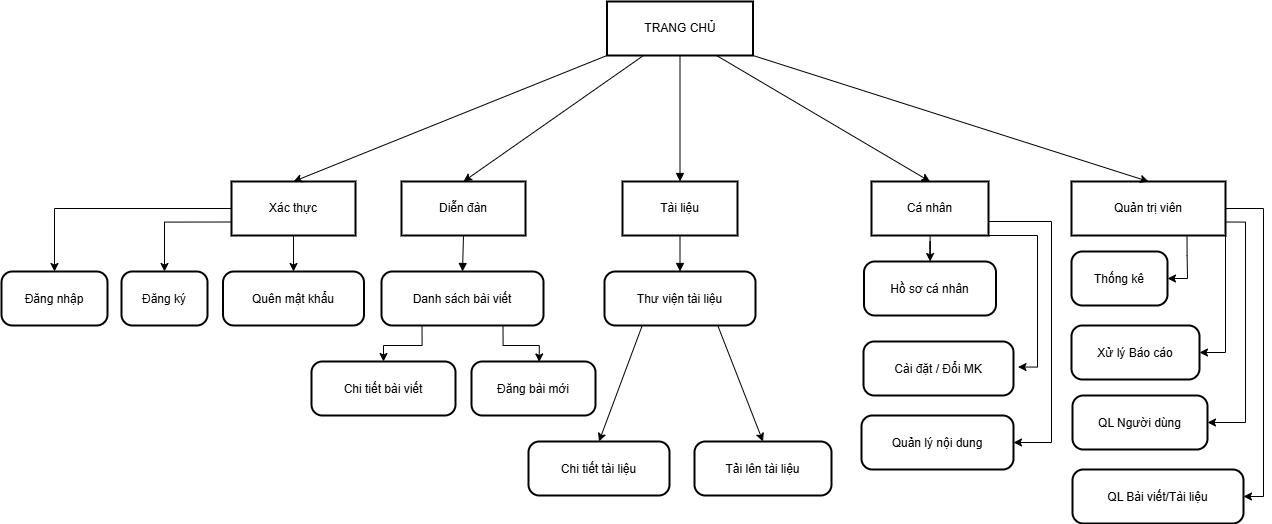

The diagram above was exported from draw.io. Its source (the exported page's mxGraphModel, read from the mxfile embedded in the PNG):
<mxGraphModel dx="1744" dy="-2629" grid="1" gridSize="10" guides="1" tooltips="1" connect="1" arrows="1" fold="1" page="1" pageScale="1" pageWidth="827" pageHeight="1169" math="0" shadow="0">
  <root>
    <mxCell id="0" />
    <mxCell id="1" parent="0" />
    <mxCell id="mCNbrSrKfq_CooYl2Pdr-1" parent="1" style="whiteSpace=wrap;strokeWidth=2;" value="TRANG CHỦ" vertex="1">
      <mxGeometry height="54" width="146" x="785.5" y="3660" as="geometry" />
    </mxCell>
    <mxCell id="mCNbrSrKfq_CooYl2Pdr-67" edge="1" parent="1" source="mCNbrSrKfq_CooYl2Pdr-2" style="edgeStyle=orthogonalEdgeStyle;rounded=0;orthogonalLoop=1;jettySize=auto;html=1;" target="mCNbrSrKfq_CooYl2Pdr-5">
      <mxGeometry relative="1" as="geometry" />
    </mxCell>
    <mxCell id="mCNbrSrKfq_CooYl2Pdr-69" edge="1" parent="1" source="mCNbrSrKfq_CooYl2Pdr-2" style="edgeStyle=orthogonalEdgeStyle;rounded=0;orthogonalLoop=1;jettySize=auto;html=1;" target="mCNbrSrKfq_CooYl2Pdr-3">
      <mxGeometry relative="1" as="geometry" />
    </mxCell>
    <mxCell id="mCNbrSrKfq_CooYl2Pdr-70" edge="1" parent="1" source="mCNbrSrKfq_CooYl2Pdr-2" style="edgeStyle=orthogonalEdgeStyle;rounded=0;orthogonalLoop=1;jettySize=auto;html=1;exitX=0;exitY=0.75;exitDx=0;exitDy=0;entryX=0.5;entryY=0;entryDx=0;entryDy=0;" target="mCNbrSrKfq_CooYl2Pdr-4">
      <mxGeometry relative="1" as="geometry" />
    </mxCell>
    <mxCell id="mCNbrSrKfq_CooYl2Pdr-2" parent="1" style="whiteSpace=wrap;strokeWidth=2;" value="Xác thực" vertex="1">
      <mxGeometry height="54" width="124" x="410" y="3840" as="geometry" />
    </mxCell>
    <mxCell id="mCNbrSrKfq_CooYl2Pdr-3" parent="1" style="rounded=1;arcSize=20;strokeWidth=2" value="Đăng nhập" vertex="1">
      <mxGeometry height="54" width="106" x="180" y="3930" as="geometry" />
    </mxCell>
    <mxCell id="mCNbrSrKfq_CooYl2Pdr-4" parent="1" style="rounded=1;arcSize=20;strokeWidth=2" value="Đăng ký" vertex="1">
      <mxGeometry height="54" width="86" x="300" y="3930" as="geometry" />
    </mxCell>
    <mxCell id="mCNbrSrKfq_CooYl2Pdr-5" parent="1" style="rounded=1;arcSize=20;strokeWidth=2" value="Quên mật khẩu" vertex="1">
      <mxGeometry height="54" width="141" x="401.5" y="3930" as="geometry" />
    </mxCell>
    <mxCell id="mCNbrSrKfq_CooYl2Pdr-6" parent="1" style="whiteSpace=wrap;strokeWidth=2;" value="Diễn đàn" vertex="1">
      <mxGeometry height="54" width="124" x="580" y="3840" as="geometry" />
    </mxCell>
    <mxCell id="mCNbrSrKfq_CooYl2Pdr-65" edge="1" parent="1" source="mCNbrSrKfq_CooYl2Pdr-7" style="edgeStyle=orthogonalEdgeStyle;rounded=0;orthogonalLoop=1;jettySize=auto;html=1;exitX=0.25;exitY=1;exitDx=0;exitDy=0;" target="mCNbrSrKfq_CooYl2Pdr-8">
      <mxGeometry relative="1" as="geometry" />
    </mxCell>
    <mxCell id="mCNbrSrKfq_CooYl2Pdr-7" parent="1" style="rounded=1;arcSize=20;strokeWidth=2" value="Danh sách bài viết" vertex="1">
      <mxGeometry height="54" width="162" x="560" y="3930" as="geometry" />
    </mxCell>
    <mxCell id="mCNbrSrKfq_CooYl2Pdr-8" parent="1" style="rounded=1;arcSize=20;strokeWidth=2" value="Chi tiết bài viết" vertex="1">
      <mxGeometry height="54" width="144" x="490" y="4020" as="geometry" />
    </mxCell>
    <mxCell id="mCNbrSrKfq_CooYl2Pdr-9" parent="1" style="rounded=1;arcSize=20;strokeWidth=2" value="Đăng bài mới" vertex="1">
      <mxGeometry height="54" width="124" x="650" y="4020" as="geometry" />
    </mxCell>
    <mxCell id="mCNbrSrKfq_CooYl2Pdr-10" parent="1" style="whiteSpace=wrap;strokeWidth=2;" value="Tài liệu" vertex="1">
      <mxGeometry height="54" width="115" x="801" y="3840" as="geometry" />
    </mxCell>
    <mxCell id="mCNbrSrKfq_CooYl2Pdr-11" parent="1" style="rounded=1;arcSize=20;strokeWidth=2" value="Thư viện tài liệu" vertex="1">
      <mxGeometry height="54" width="151" x="783" y="3930" as="geometry" />
    </mxCell>
    <mxCell id="mCNbrSrKfq_CooYl2Pdr-12" parent="1" style="rounded=1;arcSize=20;strokeWidth=2" value="Chi tiết tài liệu" vertex="1">
      <mxGeometry height="54" width="141" x="707" y="4100" as="geometry" />
    </mxCell>
    <mxCell id="mCNbrSrKfq_CooYl2Pdr-13" parent="1" style="rounded=1;arcSize=20;strokeWidth=2" value="Tải lên tài liệu" vertex="1">
      <mxGeometry height="54" width="137" x="873" y="4100" as="geometry" />
    </mxCell>
    <mxCell id="mCNbrSrKfq_CooYl2Pdr-50" edge="1" parent="1" source="mCNbrSrKfq_CooYl2Pdr-14" style="edgeStyle=orthogonalEdgeStyle;rounded=0;orthogonalLoop=1;jettySize=auto;html=1;" target="mCNbrSrKfq_CooYl2Pdr-15">
      <mxGeometry relative="1" as="geometry" />
    </mxCell>
    <mxCell id="mCNbrSrKfq_CooYl2Pdr-51" edge="1" parent="1" source="mCNbrSrKfq_CooYl2Pdr-14" style="edgeStyle=orthogonalEdgeStyle;rounded=0;orthogonalLoop=1;jettySize=auto;html=1;entryX=1;entryY=0.5;entryDx=0;entryDy=0;exitX=1;exitY=1;exitDx=0;exitDy=0;">
      <mxGeometry relative="1" as="geometry">
        <Array as="points">
          <mxPoint x="1216" y="3894" />
          <mxPoint x="1216" y="4026" />
        </Array>
        <mxPoint x="1174.5" y="3888.5" as="sourcePoint" />
        <mxPoint x="1196.5" y="4025.5" as="targetPoint" />
      </mxGeometry>
    </mxCell>
    <mxCell id="mCNbrSrKfq_CooYl2Pdr-52" edge="1" parent="1" source="mCNbrSrKfq_CooYl2Pdr-14" style="edgeStyle=orthogonalEdgeStyle;rounded=0;orthogonalLoop=1;jettySize=auto;html=1;exitX=1;exitY=0.5;exitDx=0;exitDy=0;entryX=1;entryY=0.5;entryDx=0;entryDy=0;" target="mCNbrSrKfq_CooYl2Pdr-17">
      <mxGeometry relative="1" as="geometry">
        <Array as="points">
          <mxPoint x="1167" y="3880" />
          <mxPoint x="1230" y="3880" />
          <mxPoint x="1230" y="4101" />
        </Array>
      </mxGeometry>
    </mxCell>
    <mxCell id="mCNbrSrKfq_CooYl2Pdr-14" parent="1" style="whiteSpace=wrap;strokeWidth=2;" value="Cá nhân" vertex="1">
      <mxGeometry height="54" width="117" x="1050" y="3840" as="geometry" />
    </mxCell>
    <mxCell id="mCNbrSrKfq_CooYl2Pdr-15" parent="1" style="rounded=1;arcSize=20;strokeWidth=2" value="Hồ sơ cá nhân" vertex="1">
      <mxGeometry height="54" width="132" x="1042.5" y="3920" as="geometry" />
    </mxCell>
    <mxCell id="mCNbrSrKfq_CooYl2Pdr-16" parent="1" style="rounded=1;arcSize=20;strokeWidth=2" value="Cài đặt / Đổi MK" vertex="1">
      <mxGeometry height="54" width="150" x="1042" y="4000" as="geometry" />
    </mxCell>
    <mxCell id="mCNbrSrKfq_CooYl2Pdr-57" edge="1" parent="1" source="mCNbrSrKfq_CooYl2Pdr-18" style="edgeStyle=orthogonalEdgeStyle;rounded=0;orthogonalLoop=1;jettySize=auto;html=1;exitX=0.75;exitY=1;exitDx=0;exitDy=0;entryX=1;entryY=0.5;entryDx=0;entryDy=0;" target="mCNbrSrKfq_CooYl2Pdr-19">
      <mxGeometry relative="1" as="geometry" />
    </mxCell>
    <mxCell id="mCNbrSrKfq_CooYl2Pdr-59" edge="1" parent="1" source="mCNbrSrKfq_CooYl2Pdr-18" style="edgeStyle=orthogonalEdgeStyle;rounded=0;orthogonalLoop=1;jettySize=auto;html=1;exitX=1;exitY=0.5;exitDx=0;exitDy=0;entryX=1;entryY=0.5;entryDx=0;entryDy=0;" target="mCNbrSrKfq_CooYl2Pdr-21">
      <mxGeometry relative="1" as="geometry" />
    </mxCell>
    <mxCell id="mCNbrSrKfq_CooYl2Pdr-63" edge="1" parent="1" source="mCNbrSrKfq_CooYl2Pdr-18" style="edgeStyle=orthogonalEdgeStyle;rounded=0;orthogonalLoop=1;jettySize=auto;html=1;exitX=1;exitY=0.75;exitDx=0;exitDy=0;entryX=1;entryY=0.5;entryDx=0;entryDy=0;" target="mCNbrSrKfq_CooYl2Pdr-20">
      <mxGeometry relative="1" as="geometry" />
    </mxCell>
    <mxCell id="mCNbrSrKfq_CooYl2Pdr-64" edge="1" parent="1" source="mCNbrSrKfq_CooYl2Pdr-18" style="edgeStyle=orthogonalEdgeStyle;rounded=0;orthogonalLoop=1;jettySize=auto;html=1;exitX=1;exitY=1;exitDx=0;exitDy=0;entryX=1;entryY=0.5;entryDx=0;entryDy=0;" target="mCNbrSrKfq_CooYl2Pdr-22">
      <mxGeometry relative="1" as="geometry" />
    </mxCell>
    <mxCell id="mCNbrSrKfq_CooYl2Pdr-18" parent="1" style="whiteSpace=wrap;strokeWidth=2;" value="Quản trị viên" vertex="1">
      <mxGeometry height="54" width="154" x="1250" y="3840" as="geometry" />
    </mxCell>
    <mxCell id="mCNbrSrKfq_CooYl2Pdr-19" parent="1" style="rounded=1;arcSize=20;strokeWidth=2" value="Thống kê" vertex="1">
      <mxGeometry height="54" width="96" x="1250" y="3910" as="geometry" />
    </mxCell>
    <mxCell id="mCNbrSrKfq_CooYl2Pdr-20" parent="1" style="rounded=1;arcSize=20;strokeWidth=2" value="QL Người dùng" vertex="1">
      <mxGeometry height="54" width="135" x="1251" y="4054" as="geometry" />
    </mxCell>
    <mxCell id="mCNbrSrKfq_CooYl2Pdr-22" parent="1" style="rounded=1;arcSize=20;strokeWidth=2" value="Xử lý Báo cáo" vertex="1">
      <mxGeometry height="54" width="128" x="1250" y="3984" as="geometry" />
    </mxCell>
    <mxCell id="mCNbrSrKfq_CooYl2Pdr-25" edge="1" parent="1" source="mCNbrSrKfq_CooYl2Pdr-1" style="curved=1;startArrow=none;endArrow=block;exitX=0.5;exitY=1;entryX=0.5;entryY=0;rounded=0;" target="mCNbrSrKfq_CooYl2Pdr-10" value="">
      <mxGeometry relative="1" as="geometry">
        <Array as="points" />
      </mxGeometry>
    </mxCell>
    <mxCell id="mCNbrSrKfq_CooYl2Pdr-31" edge="1" parent="1" source="mCNbrSrKfq_CooYl2Pdr-6" style="curved=1;startArrow=none;endArrow=block;exitX=0.5;exitY=1;entryX=0.5;entryY=0;rounded=0;" target="mCNbrSrKfq_CooYl2Pdr-7" value="">
      <mxGeometry relative="1" as="geometry">
        <Array as="points" />
      </mxGeometry>
    </mxCell>
    <mxCell id="mCNbrSrKfq_CooYl2Pdr-34" edge="1" parent="1" source="mCNbrSrKfq_CooYl2Pdr-10" style="curved=1;startArrow=none;endArrow=block;exitX=0.5;exitY=1;entryX=0.5;entryY=0;rounded=0;" target="mCNbrSrKfq_CooYl2Pdr-11" value="">
      <mxGeometry relative="1" as="geometry">
        <Array as="points" />
      </mxGeometry>
    </mxCell>
    <mxCell id="mCNbrSrKfq_CooYl2Pdr-44" edge="1" parent="1" source="mCNbrSrKfq_CooYl2Pdr-1" style="endArrow=classic;html=1;rounded=0;exitX=0;exitY=1;exitDx=0;exitDy=0;entryX=0.5;entryY=0;entryDx=0;entryDy=0;" target="mCNbrSrKfq_CooYl2Pdr-2" value="">
      <mxGeometry height="50" relative="1" width="50" as="geometry">
        <mxPoint x="340" y="3630" as="sourcePoint" />
        <mxPoint x="574.5" y="3826" as="targetPoint" />
      </mxGeometry>
    </mxCell>
    <mxCell id="mCNbrSrKfq_CooYl2Pdr-45" edge="1" parent="1" source="mCNbrSrKfq_CooYl2Pdr-1" style="endArrow=classic;html=1;rounded=0;exitX=0.25;exitY=1;exitDx=0;exitDy=0;entryX=0.5;entryY=0;entryDx=0;entryDy=0;" target="mCNbrSrKfq_CooYl2Pdr-6" value="">
      <mxGeometry height="50" relative="1" width="50" as="geometry">
        <mxPoint x="970" y="3960" as="sourcePoint" />
        <mxPoint x="1020" y="3910" as="targetPoint" />
      </mxGeometry>
    </mxCell>
    <mxCell id="mCNbrSrKfq_CooYl2Pdr-47" edge="1" parent="1" source="mCNbrSrKfq_CooYl2Pdr-1" style="endArrow=classic;html=1;rounded=0;exitX=0.75;exitY=1;exitDx=0;exitDy=0;entryX=0.5;entryY=0;entryDx=0;entryDy=0;" target="mCNbrSrKfq_CooYl2Pdr-14" value="">
      <mxGeometry height="50" relative="1" width="50" as="geometry">
        <mxPoint x="970" y="3960" as="sourcePoint" />
        <mxPoint x="1020" y="3910" as="targetPoint" />
      </mxGeometry>
    </mxCell>
    <mxCell id="mCNbrSrKfq_CooYl2Pdr-48" edge="1" parent="1" source="mCNbrSrKfq_CooYl2Pdr-1" style="endArrow=classic;html=1;rounded=0;exitX=1;exitY=1;exitDx=0;exitDy=0;entryX=0.5;entryY=0;entryDx=0;entryDy=0;" target="mCNbrSrKfq_CooYl2Pdr-18" value="">
      <mxGeometry height="50" relative="1" width="50" as="geometry">
        <mxPoint x="1050" y="3710" as="sourcePoint" />
        <mxPoint x="1320" y="3790" as="targetPoint" />
      </mxGeometry>
    </mxCell>
    <mxCell id="mCNbrSrKfq_CooYl2Pdr-17" parent="1" style="rounded=1;arcSize=20;strokeWidth=2" value="Quản lý nội dung" vertex="1">
      <mxGeometry height="54" width="152" x="1040" y="4074" as="geometry" />
    </mxCell>
    <mxCell id="mCNbrSrKfq_CooYl2Pdr-55" edge="1" parent="1" source="mCNbrSrKfq_CooYl2Pdr-11" style="endArrow=classic;html=1;rounded=0;exitX=0.25;exitY=1;exitDx=0;exitDy=0;entryX=0.5;entryY=0;entryDx=0;entryDy=0;" target="mCNbrSrKfq_CooYl2Pdr-12" value="">
      <mxGeometry height="50" relative="1" width="50" as="geometry">
        <mxPoint x="950" y="4150" as="sourcePoint" />
        <mxPoint x="1000" y="4100" as="targetPoint" />
      </mxGeometry>
    </mxCell>
    <mxCell id="mCNbrSrKfq_CooYl2Pdr-56" edge="1" parent="1" source="mCNbrSrKfq_CooYl2Pdr-11" style="endArrow=classic;html=1;rounded=0;exitX=0.75;exitY=1;exitDx=0;exitDy=0;entryX=0.5;entryY=0;entryDx=0;entryDy=0;" target="mCNbrSrKfq_CooYl2Pdr-13" value="">
      <mxGeometry height="50" relative="1" width="50" as="geometry">
        <mxPoint x="950" y="4150" as="sourcePoint" />
        <mxPoint x="1000" y="4100" as="targetPoint" />
      </mxGeometry>
    </mxCell>
    <mxCell id="mCNbrSrKfq_CooYl2Pdr-21" parent="1" style="rounded=1;arcSize=20;strokeWidth=2" value="QL Bài viết/Tài liệu" vertex="1">
      <mxGeometry height="54" width="171" x="1251" y="4128" as="geometry" />
    </mxCell>
    <mxCell id="mCNbrSrKfq_CooYl2Pdr-66" edge="1" parent="1" source="mCNbrSrKfq_CooYl2Pdr-7" style="edgeStyle=orthogonalEdgeStyle;rounded=0;orthogonalLoop=1;jettySize=auto;html=1;exitX=0.75;exitY=1;exitDx=0;exitDy=0;entryX=0.546;entryY=0.009;entryDx=0;entryDy=0;entryPerimeter=0;" target="mCNbrSrKfq_CooYl2Pdr-9">
      <mxGeometry relative="1" as="geometry" />
    </mxCell>
  </root>
</mxGraphModel>